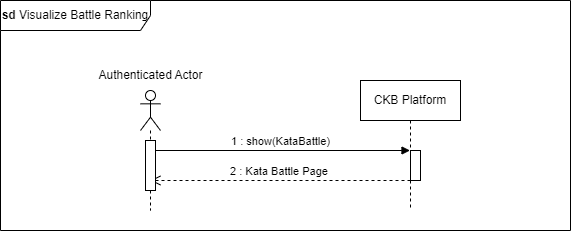

The diagram above was exported from draw.io. Its source (the exported page's mxGraphModel, read from the mxfile embedded in the PNG):
<mxGraphModel dx="819" dy="451" grid="1" gridSize="10" guides="1" tooltips="1" connect="1" arrows="1" fold="1" page="1" pageScale="1" pageWidth="827" pageHeight="1169" math="0" shadow="0">
  <root>
    <mxCell id="0" />
    <mxCell id="1" parent="0" />
    <mxCell id="OOI2aq6UPE86iS9E-5b4-1" value="" style="shape=umlLifeline;perimeter=lifelinePerimeter;whiteSpace=wrap;html=1;container=1;dropTarget=0;collapsible=0;recursiveResize=0;outlineConnect=0;portConstraint=eastwest;newEdgeStyle={&quot;curved&quot;:0,&quot;rounded&quot;:0};participant=umlActor;" parent="1" vertex="1">
      <mxGeometry x="180" y="130" width="20" height="120" as="geometry" />
    </mxCell>
    <mxCell id="OOI2aq6UPE86iS9E-5b4-2" value="CKB Platform" style="shape=umlLifeline;perimeter=lifelinePerimeter;whiteSpace=wrap;html=1;container=1;dropTarget=0;collapsible=0;recursiveResize=0;outlineConnect=0;portConstraint=eastwest;newEdgeStyle={&quot;curved&quot;:0,&quot;rounded&quot;:0};" parent="1" vertex="1">
      <mxGeometry x="400" y="120" width="100" height="130" as="geometry" />
    </mxCell>
    <mxCell id="OOI2aq6UPE86iS9E-5b4-9" value="" style="html=1;points=[[0,0,0,0,5],[0,1,0,0,-5],[1,0,0,0,5],[1,1,0,0,-5]];perimeter=orthogonalPerimeter;outlineConnect=0;targetShapes=umlLifeline;portConstraint=eastwest;newEdgeStyle={&quot;curved&quot;:0,&quot;rounded&quot;:0};" parent="OOI2aq6UPE86iS9E-5b4-2" vertex="1">
      <mxGeometry x="50" y="70" width="10" height="30" as="geometry" />
    </mxCell>
    <mxCell id="OOI2aq6UPE86iS9E-5b4-3" value="Authenticated Actor" style="text;html=1;align=center;verticalAlign=middle;resizable=0;points=[];autosize=1;strokeColor=none;fillColor=none;" parent="1" vertex="1">
      <mxGeometry x="125" y="100" width="130" height="30" as="geometry" />
    </mxCell>
    <mxCell id="OOI2aq6UPE86iS9E-5b4-4" value="&lt;b&gt;sd &lt;/b&gt;Visualize Battle Ranking" style="shape=umlFrame;whiteSpace=wrap;html=1;pointerEvents=0;width=150;height=30;" parent="1" vertex="1">
      <mxGeometry x="40" y="40" width="570" height="230" as="geometry" />
    </mxCell>
    <mxCell id="OOI2aq6UPE86iS9E-5b4-5" value="1 : show(KataBattle)" style="html=1;verticalAlign=bottom;endArrow=block;curved=0;rounded=0;" parent="1" target="OOI2aq6UPE86iS9E-5b4-2" edge="1">
      <mxGeometry width="80" relative="1" as="geometry">
        <mxPoint x="190" y="190" as="sourcePoint" />
        <mxPoint x="270" y="190" as="targetPoint" />
      </mxGeometry>
    </mxCell>
    <mxCell id="OOI2aq6UPE86iS9E-5b4-7" value="2 : Kata Battle Page&amp;nbsp;" style="html=1;verticalAlign=bottom;endArrow=open;dashed=1;endSize=8;curved=0;rounded=0;" parent="1" target="OOI2aq6UPE86iS9E-5b4-1" edge="1">
      <mxGeometry relative="1" as="geometry">
        <mxPoint x="450" y="220" as="sourcePoint" />
        <mxPoint x="370" y="220" as="targetPoint" />
      </mxGeometry>
    </mxCell>
    <mxCell id="OOI2aq6UPE86iS9E-5b4-8" value="" style="html=1;points=[[0,0,0,0,5],[0,1,0,0,-5],[1,0,0,0,5],[1,1,0,0,-5]];perimeter=orthogonalPerimeter;outlineConnect=0;targetShapes=umlLifeline;portConstraint=eastwest;newEdgeStyle={&quot;curved&quot;:0,&quot;rounded&quot;:0};" parent="1" vertex="1">
      <mxGeometry x="185" y="180" width="10" height="50" as="geometry" />
    </mxCell>
  </root>
</mxGraphModel>